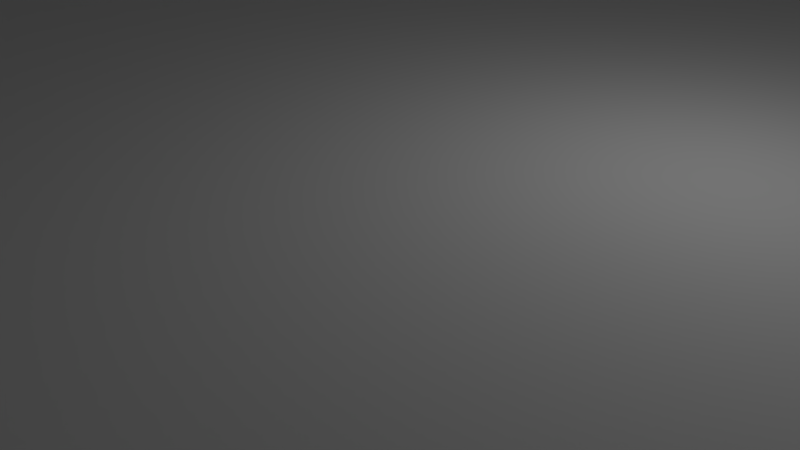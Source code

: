 # Source: rear_HX2K.blend  (saved by Blender 2.83.19; exported with 4.5.12 LTS)
import bpy
from mathutils import Matrix  # noqa: F401  (used for matrix-valued properties, if any)

bpy.ops.wm.read_factory_settings(use_empty=True)
scene = bpy.context.scene
scene.name = 'Scene'

# ---- collections
col_collection_1 = bpy.data.collections.new('Collection 1'); scene.collection.children.link(col_collection_1)

# ---- materials (node trees are filled in below, after node groups)
mat_material = bpy.data.materials.new('Material')
mat_material.alpha_threshold = 0.0
mat_material.use_transparent_shadow = False
mat_material.roughness = 0.5
mat_material.line_color = (0.0, 0.0, 0.0, 1.0)

# ---- material node trees

# ---- world
world_world = bpy.data.worlds.new('World'); scene.world = world_world
world_world.color = (0.05088, 0.05088, 0.05088)
world_world.use_sun_shadow = False
world_world.sun_shadow_jitter_overblur = 0.0
world_world.cycles.sampling_method = 'MANUAL'

# ---- cameras
cam_camera = bpy.data.cameras.new('Camera')
cam_camera.clip_end = 100.0
cam_camera.lens = 35.0
cam_camera.sensor_width = 32.0
cam_camera.sensor_height = 18.0
cam_camera.ortho_scale = 7.314
cam_camera.dof.focus_distance = 0.0
cam_camera.dof.aperture_fstop = 128.0

# ---- lights
light_lamp = bpy.data.lights.new('Lamp', 'POINT')
light_lamp.transmission_factor = 0.0
light_lamp.cutoff_distance = 30.0
light_lamp.energy = 100.0
light_lamp.shadow_buffer_clip_start = 1.001
light_lamp.shadow_soft_size = 0.1
light_lamp.shadow_maximum_resolution = 0.006
light_lamp.use_absolute_resolution = True

# ---- meshes
me_cube_001 = bpy.data.meshes.new('Cube.001')
me_cube_001.from_pydata([(-9.36, -4.4, 25.0), (-9.72, -4.608, 25.0), (-10.12, 4.7, 10.0), (-9.9, 4.92, 10.0), (-9.6, 5.0, 10.0), (-9.808, -4.52, 25.0), (-9.3, 4.92, 10.0), (-9.08, 4.7, 10.0), (-9.6, -4.64, 25.0), (-10.2, 4.4, 10.0), (-9.9, 3.88, 10.0), (-10.12, 4.1, 10.0), (-9.0, 4.4, 10.0), (-9.6, 3.8, 10.0), (-9.08, 4.1, 10.0), (-9.3, 3.88, 10.0), (-9.808, -4.28, 25.0), (-9.72, -4.192, 25.0), (-9.9, 4.92, 25.0), (-10.12, 4.7, 25.0), (-9.84, -4.4, 25.0), (-9.6, 5.0, 25.0), (-9.08, 4.7, 25.0), (-9.3, 4.92, 25.0), (-10.2, 4.4, 25.0), (-9.6, -4.16, 25.0), (-10.12, 4.1, 25.0), (-9.9, 3.88, 25.0), (-9.6, 3.8, 25.0), (-9.0, 4.4, 25.0), (-9.3, 3.88, 25.0), (-9.08, 4.1, 25.0), (-9.6, -4.64, 30.0), (-9.808, -4.52, 30.0), (-0.5, 4.92, 10.0), (-0.2804, 4.7, 10.0), (-9.72, -4.608, 30.0), (-0.8, 5.0, 10.0), (-1.32, 4.7, 10.0), (-1.1, 4.92, 10.0), (-0.2, 4.4, 10.0), (-9.36, -4.4, 30.0), (-0.2804, 4.1, 10.0), (-0.5, 3.88, 10.0), (-0.8, 3.8, 10.0), (-1.4, 4.4, 10.0), (-1.1, 3.88, 10.0), (-1.32, 4.1, 10.0), (-9.48, -4.192, 25.0), (-9.392, -4.28, 25.0), (-1.1, 4.92, 25.0), (-1.32, 4.7, 25.0), (-9.392, -4.52, 25.0), (-0.8, 5.0, 25.0), (-0.2804, 4.7, 25.0), (-0.5, 4.92, 25.0), (-9.48, -4.608, 25.0), (-0.2, 4.4, 25.0), (-0.5, 3.88, 25.0), (-0.2804, 4.1, 25.0), (-1.4, 4.4, 25.0), (-0.8, 3.8, 25.0), (-1.32, 4.1, 25.0), (-1.1, 3.88, 25.0), (-0.2, -4.4, 10.0), (-0.8, -5.0, 10.0), (-0.2804, -4.7, 10.0), (-0.5, -4.92, 10.0), (-1.4, -4.4, 10.0), (-1.1, -4.92, 10.0), (-1.32, -4.7, 10.0), (-0.8, -3.8, 10.0), (-0.5, -3.88, 10.0), (-0.2804, -4.1, 10.0), (-1.32, -4.1, 10.0), (-1.1, -3.88, 10.0), (-1.4, -4.4, 25.0), (-0.8, -5.0, 25.0), (-1.32, -4.7, 25.0), (-1.1, -4.92, 25.0), (-0.2, -4.4, 25.0), (-0.5, -4.92, 25.0), (-0.2804, -4.7, 25.0), (-0.8, -3.8, 25.0), (-0.2804, -4.1, 25.0), (-0.5, -3.88, 25.0), (-1.1, -3.88, 25.0), (-1.32, -4.1, 25.0), (-9.6, -5.0, 10.0), (-10.2, -4.4, 10.0), (-9.9, -4.92, 10.0), (-10.12, -4.7, 10.0), (-9.0, -4.4, 10.0), (-9.08, -4.7, 10.0), (-9.3, -4.92, 10.0), (-9.6, -3.8, 10.0), (-10.12, -4.1, 10.0), (-9.9, -3.88, 10.0), (-9.3, -3.88, 10.0), (-9.08, -4.1, 10.0), (-9.6, -3.8, 25.0), (-10.2, -4.4, 25.0), (-9.9, -3.88, 25.0), (-10.12, -4.1, 25.0), (-9.6, -5.0, 25.0), (-10.12, -4.7, 25.0), (-9.9, -4.92, 25.0), (-9.0, -4.4, 25.0), (-9.3, -4.92, 25.0), (-9.08, -4.7, 25.0), (-9.08, -4.1, 25.0), (-9.3, -3.88, 25.0), (-9.808, -4.28, 30.0), (-9.72, -4.192, 30.0), (-9.84, -4.4, 30.0), (-9.6, -4.16, 30.0), (-9.48, -4.192, 30.0), (-9.392, -4.28, 30.0), (-9.392, -4.52, 30.0), (-9.48, -4.608, 30.0), (-0.5922, -4.28, 25.0), (-0.56, -4.4, 25.0), (-0.8, -4.16, 25.0), (-0.68, -4.192, 25.0), (-0.5922, -4.52, 25.0), (-0.68, -4.608, 25.0), (-1.04, -4.4, 25.0), (-1.008, -4.28, 25.0), (-0.8, -4.64, 25.0), (-0.92, -4.608, 25.0), (-1.008, -4.52, 25.0), (-0.92, -4.192, 25.0), (-0.5922, -4.28, 30.0), (-0.56, -4.4, 30.0), (-0.8, -4.16, 30.0), (-0.68, -4.192, 30.0), (-0.5922, -4.52, 30.0), (-0.68, -4.608, 30.0), (-1.04, -4.4, 30.0), (-1.008, -4.28, 30.0), (-0.8, -4.64, 30.0), (-0.92, -4.608, 30.0), (-1.008, -4.52, 30.0), (-0.92, -4.192, 30.0), (-0.8, 4.64, 25.0), (-0.68, 4.608, 25.0), (-0.5922, 4.52, 25.0), (-0.56, 4.4, 25.0), (-0.92, 4.608, 25.0), (-0.5922, 4.28, 25.0), (-0.68, 4.192, 25.0), (-1.008, 4.28, 25.0), (-1.04, 4.4, 25.0), (-0.92, 4.192, 25.0), (-0.8, 4.16, 25.0), (-1.008, 4.52, 25.0), (-0.8, 4.64, 10.0), (-0.68, 4.608, 10.0), (-0.5922, 4.52, 10.0), (-0.56, 4.4, 10.0), (-0.92, 4.608, 10.0), (-0.5922, 4.28, 10.0), (-0.68, 4.192, 10.0), (-1.008, 4.28, 10.0), (-1.04, 4.4, 10.0), (-0.92, 4.192, 10.0), (-0.8, 4.16, 10.0), (-1.008, 4.52, 10.0), (-9.808, 4.52, 25.0), (-9.72, 4.608, 25.0), (-9.392, 4.52, 25.0), (-9.36, 4.4, 25.0), (-9.48, 4.608, 25.0), (-9.6, 4.64, 25.0), (-9.72, 4.192, 25.0), (-9.808, 4.28, 25.0), (-9.84, 4.4, 25.0), (-9.48, 4.192, 25.0), (-9.6, 4.16, 25.0), (-9.392, 4.28, 25.0), (-9.808, 4.52, 10.0), (-9.72, 4.608, 10.0), (-9.392, 4.52, 10.0), (-9.36, 4.4, 10.0), (-9.48, 4.608, 10.0), (-9.6, 4.64, 10.0), (-9.72, 4.192, 10.0), (-9.808, 4.28, 10.0), (-9.84, 4.4, 10.0), (-9.48, 4.192, 10.0), (-9.6, 4.16, 10.0), (-9.392, 4.28, 10.0), (-10.6, -5.6, 0.0), (-10.6, -5.6, 10.0), (10.6, -5.6, 10.0), (10.6, -5.6, 0.0), (-10.6, 5.6, 10.0), (-10.6, 5.6, 0.0), (10.6, 5.6, 0.0), (10.6, 5.6, 10.0), (10.6, -6.0, 10.0), (10.6, -6.0, 0.0), (-10.6, -6.0, 0.0), (-10.6, -6.0, 10.0), (10.6, 6.0, 10.0), (-10.6, 6.0, 10.0), (-10.6, 6.0, 0.0), (10.6, 6.0, 0.0), (11.0, 5.6, 10.0), (10.6, 5.6, 35.0), (-10.6, 5.6, 35.0), (10.6, -5.6, 35.0), (-10.6, -5.6, 35.0), (-10.6, -6.0, 35.0), (-11.0, -5.6, 35.0), (11.0, -5.6, 35.0), (11.0, 5.6, 35.0), (-9.0, 6.0, 35.0), (-9.0, 5.6, 35.0), (-7.2, 5.6, 35.0), (-7.2, 6.0, 35.0), (-9.0, 5.6, 90.0), (-10.6, 5.6, 90.0), (10.6, -5.6, 90.0), (10.6, 5.6, 90.0), (-10.6, -5.6, 90.0), (10.6, -6.0, 90.0), (-10.6, -6.0, 90.0), (-9.0, 6.0, 90.0), (-10.6, 6.0, 90.0), (10.6, 6.0, 90.0), (-11.0, -5.6, 90.0), (11.0, -5.6, 90.0), (-7.2, 5.6, 90.0), (-7.2, 6.0, 90.0), (-11.0, -5.6, 0.0), (-10.8, -5.946, 0.0), (-10.95, -5.8, 0.0), (-11.0, -5.6, 10.0), (-10.8, -5.946, 10.0), (-10.95, -5.8, 10.0), (-10.8, -5.946, 35.0), (-10.95, -5.8, 35.0), (-10.95, -5.8, 90.0), (-10.8, -5.946, 90.0), (-11.0, 5.6, 10.0), (-10.95, 5.8, 10.0), (-10.8, 5.946, 10.0), (-11.0, 5.6, 0.0), (-10.95, 5.8, 0.0), (-10.8, 5.946, 0.0), (-11.0, 5.6, 35.0), (-10.6, 6.0, 35.0), (-10.95, 5.8, 35.0), (-10.8, 5.946, 35.0), (-11.0, 5.6, 90.0), (-10.8, 5.946, 90.0), (-10.95, 5.8, 90.0), (10.95, 5.8, 10.0), (10.8, 5.946, 10.0), (11.0, 5.6, 0.0), (10.8, 5.946, 0.0), (10.95, 5.8, 0.0), (10.6, 6.0, 35.0), (10.8, 5.946, 35.0), (10.95, 5.8, 35.0), (11.0, 5.6, 90.0), (10.95, 5.8, 90.0), (10.8, 5.946, 90.0), (11.0, -5.6, 10.0), (10.8, -5.946, 10.0), (10.95, -5.8, 10.0), (10.6, -6.0, 35.0), (10.8, -5.946, 35.0), (10.95, -5.8, 35.0), (10.8, -5.946, 90.0), (10.95, -5.8, 90.0), (11.0, -5.6, 0.0), (10.95, -5.8, 0.0), (10.8, -5.946, 0.0)], [], [(39, 50, 53, 37), (77, 81, 125, 128), (67, 81, 77, 65), (45, 60, 51, 38), (40, 64, 66, 67, 194, 199, 35), (29, 12, 7, 22), (109, 107, 0, 52), (13, 28, 27, 10), (75, 86, 83, 71), (198, 207, 261, 262, 260), (2, 9, 24, 19), (91, 105, 101, 89), (107, 92, 99, 110), (54, 57, 40, 35), (2, 19, 18, 3), (65, 194, 67), (27, 28, 178, 174), (22, 7, 6, 23), (23, 6, 4, 21), (4, 3, 18, 21), (10, 27, 26, 11), (11, 26, 24, 9), (28, 13, 15, 30), (30, 15, 14, 31), (31, 14, 12, 29), (49, 48, 116, 117), (34, 55, 54, 35), (58, 61, 44, 43), (58, 43, 42, 59), (59, 42, 40, 57), (60, 45, 47, 62), (62, 47, 46, 63), (63, 46, 44, 61), (60, 62, 151, 152), (38, 51, 50, 39), (53, 55, 34, 37), (71, 83, 85, 72), (72, 85, 84, 73), (81, 67, 66, 82), (82, 66, 64, 80), (77, 79, 69, 65), (69, 79, 78, 70), (70, 78, 76, 68), (74, 68, 76, 87), (86, 75, 74, 87), (80, 64, 73, 84), (101, 103, 96, 89), (96, 103, 102, 97), (97, 102, 100, 95), (98, 95, 100, 111), (110, 99, 98, 111), (3, 196, 2), (92, 107, 109, 93), (93, 109, 108, 94), (105, 91, 90, 106), (106, 90, 88, 104), (107, 110, 49, 0), (106, 104, 8, 1), (103, 101, 20, 16), (110, 111, 48, 49), (100, 102, 17, 25), (105, 106, 1, 5), (101, 105, 5, 20), (108, 109, 52, 56), (111, 100, 25, 48), (102, 103, 16, 17), (104, 108, 56, 8), (41, 117, 116, 115, 113, 112, 114, 33, 36, 32, 119, 118), (48, 25, 115, 116), (0, 49, 117, 41), (20, 5, 33, 114), (56, 52, 118, 119), (1, 8, 32, 36), (16, 20, 114, 112), (17, 16, 112, 113), (5, 1, 36, 33), (8, 56, 119, 32), (52, 0, 41, 118), (25, 17, 113, 115), (129, 128, 140, 141), (80, 84, 120, 121), (79, 77, 128, 129), (85, 83, 122, 123), (82, 80, 121, 124), (76, 78, 130, 126), (83, 86, 131, 122), (86, 87, 127, 131), (81, 82, 124, 125), (78, 79, 129, 130), (84, 85, 123, 120), (87, 76, 126, 127), (132, 135, 134, 143, 139, 138, 142, 141, 140, 137, 136, 133), (125, 124, 136, 137), (122, 131, 143, 134), (121, 120, 132, 133), (130, 129, 141, 142), (124, 121, 133, 136), (128, 125, 137, 140), (123, 122, 134, 135), (126, 130, 142, 138), (127, 126, 138, 139), (120, 123, 135, 132), (131, 127, 139, 143), (148, 155, 167, 160), (55, 53, 144, 145), (57, 54, 146, 147), (61, 58, 150, 154), (59, 57, 147, 149), (63, 61, 154, 153), (54, 55, 145, 146), (51, 60, 152, 155), (58, 59, 149, 150), (62, 63, 153, 151), (50, 51, 155, 148), (53, 50, 148, 144), (156, 160, 167, 164, 163, 165, 166, 162, 161, 159, 158, 157), (152, 151, 163, 164), (144, 148, 160, 156), (155, 152, 164, 167), (145, 144, 156, 157), (151, 153, 165, 163), (150, 149, 161, 162), (154, 150, 162, 166), (146, 145, 157, 158), (153, 154, 166, 165), (149, 147, 159, 161), (147, 146, 158, 159), (178, 177, 189, 190), (29, 22, 170, 171), (23, 21, 173, 172), (24, 26, 175, 176), (31, 29, 171, 179), (19, 24, 176, 168), (21, 18, 169, 173), (18, 19, 168, 169), (22, 23, 172, 170), (26, 27, 174, 175), (30, 31, 179, 177), (28, 30, 177, 178), (180, 188, 187, 186, 190, 189, 191, 183, 182, 184, 185, 181), (172, 173, 185, 184), (168, 176, 188, 180), (169, 168, 180, 181), (177, 179, 191, 189), (175, 174, 186, 187), (174, 178, 190, 186), (171, 170, 182, 183), (179, 171, 183, 191), (176, 175, 187, 188), (170, 172, 184, 182), (173, 169, 181, 185), (192, 195, 201, 202), (195, 192, 197, 198), (35, 199, 37, 34), (4, 6, 38, 39, 37, 199, 196, 3), (193, 88, 90), (194, 65, 88, 193), (94, 108, 104, 88), (11, 9, 2, 196, 193, 90, 91, 89), (10, 11, 89, 96, 97, 95, 98, 99, 14, 15, 13), (6, 7, 12, 14, 46, 47, 45, 38), (42, 43, 44, 46, 74, 75, 71, 72, 73, 64, 40), (68, 74, 99, 92, 93, 94, 88, 65, 69, 70), (74, 46, 14, 99), (203, 202, 201, 200), (195, 198, 260, 277), (245, 238, 214, 251), (196, 199, 209, 219, 218, 210), (205, 204, 207, 206), (198, 197, 206, 207), (248, 235, 238, 245), (192, 202, 236, 237, 235), (269, 208, 216, 215), (197, 192, 235, 248), (269, 277, 260, 208), (203, 200, 272, 213), (194, 193, 212, 211), (227, 225, 231, 243, 244), (209, 211, 223, 224), (263, 220, 234, 230), (222, 229, 256, 257, 255), (210, 218, 221, 222), (219, 209, 224, 233), (217, 252, 229, 228), (218, 217, 228, 221), (193, 196, 210, 212), (204, 205, 252, 217, 220, 263), (199, 194, 211, 209), (206, 197, 248, 249, 250), (223, 226, 275, 276, 232), (217, 218, 219, 220), (222, 221, 228, 229), (225, 222, 255, 231), (223, 225, 227, 226), (224, 223, 232, 266), (234, 233, 224, 230), (220, 219, 233, 234), (212, 210, 222, 225), (215, 216, 266, 232), (251, 214, 231, 255), (211, 212, 225, 223), (213, 272, 226, 227), (230, 224, 266, 267, 268), (202, 203, 239, 236), (236, 239, 240, 237), (237, 240, 238, 235), (214, 238, 240, 242), (242, 240, 239, 241), (241, 239, 203, 213), (231, 214, 242, 243), (243, 242, 241, 244), (244, 241, 213, 227), (205, 206, 250, 247), (247, 250, 249, 246), (246, 249, 248, 245), (245, 251, 253, 246), (246, 253, 254, 247), (247, 254, 252, 205), (251, 255, 257, 253), (253, 257, 256, 254), (254, 256, 229, 252), (204, 263, 264, 259), (259, 264, 265, 258), (258, 265, 216, 208), (208, 260, 262, 258), (258, 262, 261, 259), (259, 261, 207, 204), (263, 230, 268, 264), (264, 268, 267, 265), (265, 267, 266, 216), (215, 232, 276, 274), (274, 276, 275, 273), (273, 275, 226, 272), (269, 215, 274, 271), (271, 274, 273, 270), (270, 273, 272, 200), (200, 201, 279, 270), (270, 279, 278, 271), (271, 278, 277, 269), (195, 277, 278, 279, 201)])
me_cube_001.use_remesh_preserve_volume = False
me_cube_001.use_remesh_preserve_attributes = False
me_cube_001.use_mirror_vertex_groups = False
me_cube_001.update()
me_cube = bpy.data.meshes.new('Cube')
me_cube.from_pydata([(1.0, 1.0, -2.0), (1.0, -1.0, -2.0), (-1.0, -1.0, -2.0), (-1.0, 1.0, -2.0), (1.0, 1.0, 0.0), (1.0, -1.0, 0.0), (-1.0, -1.0, 0.0), (-1.0, 1.0, 0.0)], [], [(0, 1, 2, 3), (4, 7, 6, 5), (0, 4, 5, 1), (1, 5, 6, 2), (2, 6, 7, 3), (4, 0, 3, 7)])
me_cube.materials.append(mat_material)
me_cube.use_remesh_preserve_volume = False
me_cube.use_remesh_preserve_attributes = False
me_cube.use_mirror_vertex_groups = False
me_cube.update()

# ---- objects
ob_cube = bpy.data.objects.new('Cube', me_cube_001)
ob_floor = bpy.data.objects.new('Floor', me_cube)
ob_lamp = bpy.data.objects.new('Lamp', light_lamp)
ob_camera = bpy.data.objects.new('Camera', cam_camera)

# ---- transforms, parenting, visibility, modifiers, constraints
ob_cube.location = (0.0, 0.0, 0.0)
ob_cube.scale = (5.0, 5.0, 0.2)
ob_cube.lineart.crease_threshold = 0.0
ob_floor.location = (0.0, 0.0, 0.0)
ob_floor.scale = (50.0, 50.0, 10.0)
ob_floor.lock_rotations_4d = False
ob_floor.lock_scale = (True, True, True)
ob_floor.empty_display_type = 'ARROWS'
ob_floor.display_type = 'WIRE'
ob_floor.show_transparent = True
ob_floor.lineart.crease_threshold = 0.0
ob_lamp.location = (4.076, 1.005, 5.904)
ob_lamp.rotation_euler = (0.6503, 0.05522, 1.866)
ob_lamp.lock_rotations_4d = False
ob_lamp.empty_display_type = 'ARROWS'
ob_lamp.color = (0.0, 0.0, 0.0, 0.0)
ob_lamp.hide_viewport = True
ob_lamp.lineart.crease_threshold = 0.0
ob_camera.location = (7.481, -6.508, 5.344)
ob_camera.rotation_euler = (1.109, 0.0, 0.8149)
ob_camera.lock_rotations_4d = False
ob_camera.empty_display_type = 'ARROWS'
ob_camera.color = (0.0, 0.0, 0.0, 0.0)
ob_camera.hide_viewport = True
ob_camera.display_type = 'WIRE'
ob_camera.lineart.crease_threshold = 0.0

# ---- collection membership
col_collection_1.objects.link(ob_cube)
col_collection_1.objects.link(ob_floor)
col_collection_1.objects.link(ob_lamp)
col_collection_1.objects.link(ob_camera)

# ---- scene / render settings (as saved in the file)
scene.camera = ob_camera
scene.frame_start = 1; scene.frame_end = 250; scene.frame_set(188)
scene.render.engine = 'BLENDER_EEVEE_NEXT'
scene.render.resolution_percentage = 50
scene.render.dither_intensity = 0.0
scene.cycles.use_denoising = False
scene.cycles.samples = 128
scene.cycles.sampling_pattern = 'TABULATED_SOBOL'
scene.cycles.use_adaptive_sampling = False
scene.cycles.use_light_tree = False
scene.cycles.blur_glossy = 0.0
scene.cycles.sample_clamp_indirect = 0.0
scene.view_settings.view_transform = 'Standard'
scene.unit_settings.scale_length = 0.001
bpy.context.view_layer.update()
